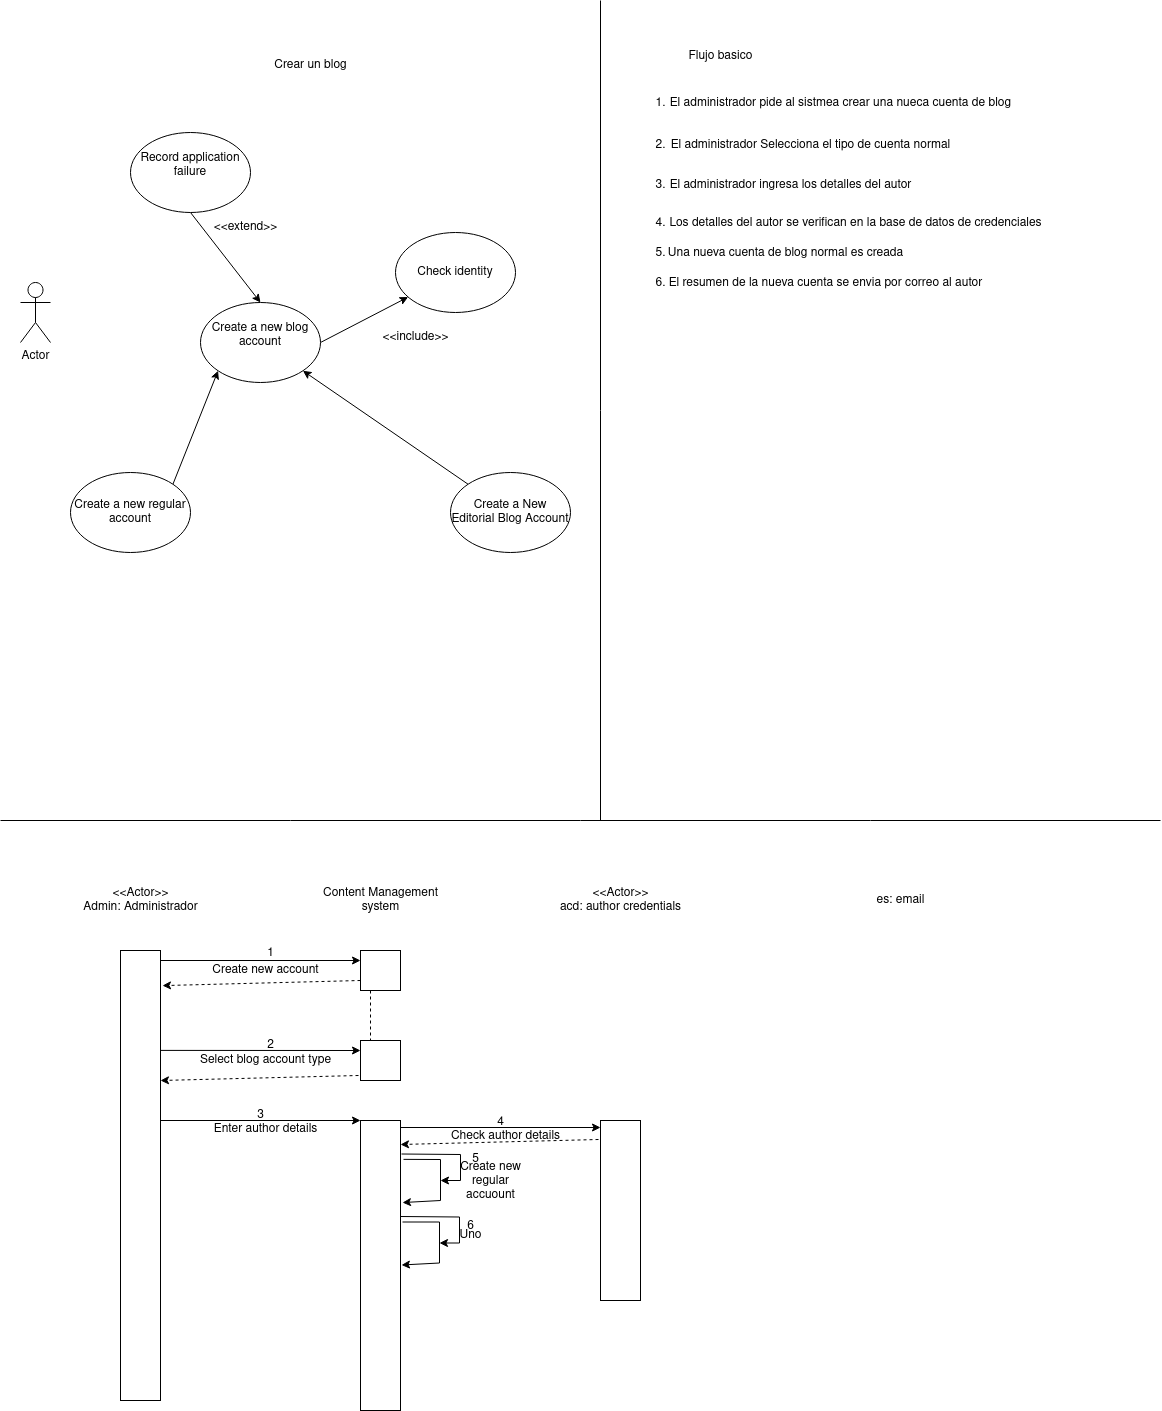

The diagram above was exported from draw.io. Its source (the exported page's mxGraphModel, read from the mxfile embedded in the PNG):
<mxGraphModel dx="1434" dy="795" grid="1" gridSize="10" guides="1" tooltips="1" connect="1" arrows="1" fold="1" page="1" pageScale="1" pageWidth="1169" pageHeight="827" math="0" shadow="0">
  <root>
    <mxCell id="0" />
    <mxCell id="1" parent="0" />
    <mxCell id="5_dwMLfKWwLBRkEVjKkB-5" value="Actor" style="shape=umlActor;verticalLabelPosition=bottom;verticalAlign=top;html=1;outlineConnect=0;" parent="1" vertex="1">
      <mxGeometry x="20" y="282" width="30" height="60" as="geometry" />
    </mxCell>
    <mxCell id="5_dwMLfKWwLBRkEVjKkB-8" style="rounded=0;orthogonalLoop=1;jettySize=auto;html=1;exitX=0.5;exitY=1;exitDx=0;exitDy=0;entryX=0.5;entryY=0;entryDx=0;entryDy=0;" parent="1" source="5_dwMLfKWwLBRkEVjKkB-6" target="5_dwMLfKWwLBRkEVjKkB-7" edge="1">
      <mxGeometry relative="1" as="geometry" />
    </mxCell>
    <mxCell id="5_dwMLfKWwLBRkEVjKkB-6" value="&lt;div&gt;Record application failure&lt;/div&gt;&lt;div&gt;&lt;br&gt;&lt;/div&gt;" style="ellipse;whiteSpace=wrap;html=1;" parent="1" vertex="1">
      <mxGeometry x="130" y="132" width="120" height="80" as="geometry" />
    </mxCell>
    <mxCell id="5_dwMLfKWwLBRkEVjKkB-11" style="rounded=0;orthogonalLoop=1;jettySize=auto;html=1;exitX=1;exitY=0.5;exitDx=0;exitDy=0;" parent="1" source="5_dwMLfKWwLBRkEVjKkB-7" target="5_dwMLfKWwLBRkEVjKkB-10" edge="1">
      <mxGeometry relative="1" as="geometry" />
    </mxCell>
    <mxCell id="5_dwMLfKWwLBRkEVjKkB-7" value="&lt;div&gt;Create a new blog account&lt;/div&gt;&lt;div&gt;&lt;br&gt;&lt;/div&gt;" style="ellipse;whiteSpace=wrap;html=1;" parent="1" vertex="1">
      <mxGeometry x="200" y="302" width="120" height="80" as="geometry" />
    </mxCell>
    <mxCell id="5_dwMLfKWwLBRkEVjKkB-9" value="&lt;div&gt;&amp;lt;&amp;lt;extend&amp;gt;&amp;gt;&lt;/div&gt;" style="text;html=1;align=center;verticalAlign=middle;resizable=0;points=[];autosize=1;strokeColor=none;fillColor=none;" parent="1" vertex="1">
      <mxGeometry x="200" y="212" width="90" height="30" as="geometry" />
    </mxCell>
    <mxCell id="5_dwMLfKWwLBRkEVjKkB-10" value="&lt;div&gt;Check identity&lt;/div&gt;" style="ellipse;whiteSpace=wrap;html=1;" parent="1" vertex="1">
      <mxGeometry x="395" y="232" width="120" height="80" as="geometry" />
    </mxCell>
    <mxCell id="5_dwMLfKWwLBRkEVjKkB-12" value="&amp;lt;&amp;lt;include&amp;gt;&amp;gt;" style="text;html=1;align=center;verticalAlign=middle;resizable=0;points=[];autosize=1;strokeColor=none;fillColor=none;" parent="1" vertex="1">
      <mxGeometry x="370" y="322" width="90" height="30" as="geometry" />
    </mxCell>
    <mxCell id="5_dwMLfKWwLBRkEVjKkB-13" value="&lt;div&gt;Crear un blog&lt;/div&gt;" style="text;html=1;align=center;verticalAlign=middle;resizable=0;points=[];autosize=1;strokeColor=none;fillColor=none;" parent="1" vertex="1">
      <mxGeometry x="260" y="50" width="100" height="30" as="geometry" />
    </mxCell>
    <mxCell id="5_dwMLfKWwLBRkEVjKkB-17" style="rounded=0;orthogonalLoop=1;jettySize=auto;html=1;exitX=1;exitY=0;exitDx=0;exitDy=0;entryX=0;entryY=1;entryDx=0;entryDy=0;" parent="1" source="5_dwMLfKWwLBRkEVjKkB-14" target="5_dwMLfKWwLBRkEVjKkB-7" edge="1">
      <mxGeometry relative="1" as="geometry" />
    </mxCell>
    <mxCell id="5_dwMLfKWwLBRkEVjKkB-14" value="Create a new regular account" style="ellipse;whiteSpace=wrap;html=1;" parent="1" vertex="1">
      <mxGeometry x="70" y="472" width="120" height="80" as="geometry" />
    </mxCell>
    <mxCell id="5_dwMLfKWwLBRkEVjKkB-18" style="rounded=0;orthogonalLoop=1;jettySize=auto;html=1;exitX=0;exitY=0;exitDx=0;exitDy=0;entryX=1;entryY=1;entryDx=0;entryDy=0;startArrow=none;startFill=0;" parent="1" source="5_dwMLfKWwLBRkEVjKkB-15" target="5_dwMLfKWwLBRkEVjKkB-7" edge="1">
      <mxGeometry relative="1" as="geometry" />
    </mxCell>
    <mxCell id="5_dwMLfKWwLBRkEVjKkB-15" value="Create a New Editorial Blog Account" style="ellipse;whiteSpace=wrap;html=1;" parent="1" vertex="1">
      <mxGeometry x="450" y="472" width="120" height="80" as="geometry" />
    </mxCell>
    <mxCell id="5_dwMLfKWwLBRkEVjKkB-20" value="" style="endArrow=none;html=1;rounded=0;" parent="1" edge="1">
      <mxGeometry width="50" height="50" relative="1" as="geometry">
        <mxPoint x="600" y="820" as="sourcePoint" />
        <mxPoint x="600" as="targetPoint" />
      </mxGeometry>
    </mxCell>
    <mxCell id="5_dwMLfKWwLBRkEVjKkB-21" value="&lt;div&gt;Flujo basico&lt;/div&gt;&lt;div&gt;&lt;br&gt;&lt;/div&gt;" style="text;html=1;align=center;verticalAlign=middle;resizable=0;points=[];autosize=1;strokeColor=none;fillColor=none;" parent="1" vertex="1">
      <mxGeometry x="675" y="43" width="90" height="40" as="geometry" />
    </mxCell>
    <mxCell id="5_dwMLfKWwLBRkEVjKkB-22" value="1." style="text;html=1;align=center;verticalAlign=middle;resizable=0;points=[];autosize=1;strokeColor=none;fillColor=none;" parent="1" vertex="1">
      <mxGeometry x="645" y="88" width="30" height="30" as="geometry" />
    </mxCell>
    <mxCell id="5_dwMLfKWwLBRkEVjKkB-23" value="El administrador pide al sistmea crear una nueca cuenta de blog" style="text;html=1;align=center;verticalAlign=middle;resizable=0;points=[];autosize=1;strokeColor=none;fillColor=none;" parent="1" vertex="1">
      <mxGeometry x="660" y="88" width="360" height="30" as="geometry" />
    </mxCell>
    <mxCell id="5_dwMLfKWwLBRkEVjKkB-24" value="2." style="text;html=1;align=center;verticalAlign=middle;resizable=0;points=[];autosize=1;strokeColor=none;fillColor=none;" parent="1" vertex="1">
      <mxGeometry x="645" y="130" width="30" height="30" as="geometry" />
    </mxCell>
    <mxCell id="5_dwMLfKWwLBRkEVjKkB-25" value="El administrador Selecciona el tipo de cuenta normal" style="text;html=1;align=center;verticalAlign=middle;resizable=0;points=[];autosize=1;strokeColor=none;fillColor=none;" parent="1" vertex="1">
      <mxGeometry x="660" y="130" width="300" height="30" as="geometry" />
    </mxCell>
    <mxCell id="5_dwMLfKWwLBRkEVjKkB-26" value="3." style="text;html=1;align=center;verticalAlign=middle;resizable=0;points=[];autosize=1;strokeColor=none;fillColor=none;" parent="1" vertex="1">
      <mxGeometry x="645" y="170" width="30" height="30" as="geometry" />
    </mxCell>
    <mxCell id="5_dwMLfKWwLBRkEVjKkB-27" value="El administrador ingresa los detalles del autor" style="text;html=1;align=center;verticalAlign=middle;resizable=0;points=[];autosize=1;strokeColor=none;fillColor=none;" parent="1" vertex="1">
      <mxGeometry x="655" y="170" width="270" height="30" as="geometry" />
    </mxCell>
    <mxCell id="5_dwMLfKWwLBRkEVjKkB-28" value="4." style="text;html=1;align=center;verticalAlign=middle;resizable=0;points=[];autosize=1;strokeColor=none;fillColor=none;" parent="1" vertex="1">
      <mxGeometry x="645" y="208" width="30" height="30" as="geometry" />
    </mxCell>
    <mxCell id="5_dwMLfKWwLBRkEVjKkB-29" value="Los detalles del autor se verifican en la base de datos de credenciales" style="text;html=1;align=center;verticalAlign=middle;resizable=0;points=[];autosize=1;strokeColor=none;fillColor=none;" parent="1" vertex="1">
      <mxGeometry x="655" y="208" width="400" height="30" as="geometry" />
    </mxCell>
    <mxCell id="5_dwMLfKWwLBRkEVjKkB-30" value="5." style="text;html=1;align=center;verticalAlign=middle;resizable=0;points=[];autosize=1;strokeColor=none;fillColor=none;" parent="1" vertex="1">
      <mxGeometry x="645" y="238" width="30" height="30" as="geometry" />
    </mxCell>
    <mxCell id="5_dwMLfKWwLBRkEVjKkB-31" value="Una nueva cuenta de blog normal es creada" style="text;html=1;align=center;verticalAlign=middle;resizable=0;points=[];autosize=1;strokeColor=none;fillColor=none;" parent="1" vertex="1">
      <mxGeometry x="655" y="238" width="260" height="30" as="geometry" />
    </mxCell>
    <mxCell id="5_dwMLfKWwLBRkEVjKkB-32" value="6." style="text;html=1;align=center;verticalAlign=middle;resizable=0;points=[];autosize=1;strokeColor=none;fillColor=none;" parent="1" vertex="1">
      <mxGeometry x="645" y="268" width="30" height="30" as="geometry" />
    </mxCell>
    <mxCell id="5_dwMLfKWwLBRkEVjKkB-33" value="El resumen de la nueva cuenta se envia por correo al autor" style="text;html=1;align=center;verticalAlign=middle;resizable=0;points=[];autosize=1;strokeColor=none;fillColor=none;" parent="1" vertex="1">
      <mxGeometry x="655" y="268" width="340" height="30" as="geometry" />
    </mxCell>
    <mxCell id="5_dwMLfKWwLBRkEVjKkB-34" value="&lt;div&gt;&amp;lt;&amp;lt;Actor&amp;gt;&amp;gt;&lt;/div&gt;&lt;div&gt;Admin: Administrador&lt;br&gt;&lt;/div&gt;" style="text;html=1;align=center;verticalAlign=middle;resizable=0;points=[];autosize=1;strokeColor=none;fillColor=none;" parent="1" vertex="1">
      <mxGeometry x="70" y="880" width="140" height="40" as="geometry" />
    </mxCell>
    <mxCell id="5_dwMLfKWwLBRkEVjKkB-35" value="" style="rounded=0;whiteSpace=wrap;html=1;" parent="1" vertex="1">
      <mxGeometry x="120" y="950" width="40" height="450" as="geometry" />
    </mxCell>
    <mxCell id="5_dwMLfKWwLBRkEVjKkB-36" value="" style="endArrow=none;html=1;rounded=0;" parent="1" edge="1">
      <mxGeometry width="50" height="50" relative="1" as="geometry">
        <mxPoint y="820" as="sourcePoint" />
        <mxPoint x="1160" y="820" as="targetPoint" />
      </mxGeometry>
    </mxCell>
    <mxCell id="5_dwMLfKWwLBRkEVjKkB-53" value="&lt;div&gt;Content Management&lt;/div&gt;&lt;div&gt;system&lt;br&gt;&lt;/div&gt;" style="text;html=1;align=center;verticalAlign=middle;resizable=0;points=[];autosize=1;strokeColor=none;fillColor=none;" parent="1" vertex="1">
      <mxGeometry x="310" y="880" width="140" height="40" as="geometry" />
    </mxCell>
    <mxCell id="5_dwMLfKWwLBRkEVjKkB-54" value="" style="rounded=0;whiteSpace=wrap;html=1;" parent="1" vertex="1">
      <mxGeometry x="360" y="950" width="40" height="40" as="geometry" />
    </mxCell>
    <mxCell id="5_dwMLfKWwLBRkEVjKkB-55" value="" style="edgeStyle=none;orthogonalLoop=1;jettySize=auto;html=1;rounded=0;entryX=0;entryY=0.25;entryDx=0;entryDy=0;" parent="1" target="5_dwMLfKWwLBRkEVjKkB-54" edge="1">
      <mxGeometry width="80" relative="1" as="geometry">
        <mxPoint x="160" y="960" as="sourcePoint" />
        <mxPoint x="240" y="960" as="targetPoint" />
        <Array as="points" />
      </mxGeometry>
    </mxCell>
    <mxCell id="5_dwMLfKWwLBRkEVjKkB-56" value="1" style="text;html=1;align=center;verticalAlign=middle;resizable=0;points=[];autosize=1;strokeColor=none;fillColor=none;" parent="1" vertex="1">
      <mxGeometry x="255" y="938" width="30" height="30" as="geometry" />
    </mxCell>
    <mxCell id="5_dwMLfKWwLBRkEVjKkB-57" value="Create new account" style="text;html=1;align=center;verticalAlign=middle;resizable=0;points=[];autosize=1;strokeColor=none;fillColor=none;" parent="1" vertex="1">
      <mxGeometry x="200" y="955" width="130" height="30" as="geometry" />
    </mxCell>
    <mxCell id="5_dwMLfKWwLBRkEVjKkB-58" value="" style="rounded=0;whiteSpace=wrap;html=1;" parent="1" vertex="1">
      <mxGeometry x="360" y="1040" width="40" height="40" as="geometry" />
    </mxCell>
    <mxCell id="5_dwMLfKWwLBRkEVjKkB-59" value="" style="edgeStyle=none;orthogonalLoop=1;jettySize=auto;html=1;rounded=0;dashed=1;entryX=1.05;entryY=0.078;entryDx=0;entryDy=0;entryPerimeter=0;exitX=0;exitY=0.75;exitDx=0;exitDy=0;" parent="1" source="5_dwMLfKWwLBRkEVjKkB-54" target="5_dwMLfKWwLBRkEVjKkB-35" edge="1">
      <mxGeometry width="80" relative="1" as="geometry">
        <mxPoint x="330" y="980" as="sourcePoint" />
        <mxPoint x="190" y="980" as="targetPoint" />
        <Array as="points" />
      </mxGeometry>
    </mxCell>
    <mxCell id="5_dwMLfKWwLBRkEVjKkB-60" value="" style="edgeStyle=none;orthogonalLoop=1;jettySize=auto;html=1;rounded=0;dashed=1;entryX=0.25;entryY=0;entryDx=0;entryDy=0;exitX=0;exitY=0.75;exitDx=0;exitDy=0;endArrow=none;endFill=0;" parent="1" target="5_dwMLfKWwLBRkEVjKkB-58" edge="1">
      <mxGeometry width="80" relative="1" as="geometry">
        <mxPoint x="370" y="990" as="sourcePoint" />
        <mxPoint x="172" y="995" as="targetPoint" />
        <Array as="points" />
      </mxGeometry>
    </mxCell>
    <mxCell id="5_dwMLfKWwLBRkEVjKkB-61" value="" style="edgeStyle=none;orthogonalLoop=1;jettySize=auto;html=1;rounded=0;exitX=1;exitY=0.222;exitDx=0;exitDy=0;exitPerimeter=0;entryX=0;entryY=0.25;entryDx=0;entryDy=0;" parent="1" source="5_dwMLfKWwLBRkEVjKkB-35" target="5_dwMLfKWwLBRkEVjKkB-58" edge="1">
      <mxGeometry width="80" relative="1" as="geometry">
        <mxPoint x="200" y="1050" as="sourcePoint" />
        <mxPoint x="280" y="1050" as="targetPoint" />
        <Array as="points" />
      </mxGeometry>
    </mxCell>
    <mxCell id="5_dwMLfKWwLBRkEVjKkB-62" value="2" style="text;html=1;align=center;verticalAlign=middle;resizable=0;points=[];autosize=1;strokeColor=none;fillColor=none;" parent="1" vertex="1">
      <mxGeometry x="255" y="1030" width="30" height="30" as="geometry" />
    </mxCell>
    <mxCell id="5_dwMLfKWwLBRkEVjKkB-63" value="Select blog account type" style="text;html=1;align=center;verticalAlign=middle;resizable=0;points=[];autosize=1;strokeColor=none;fillColor=none;" parent="1" vertex="1">
      <mxGeometry x="190" y="1045" width="150" height="30" as="geometry" />
    </mxCell>
    <mxCell id="5_dwMLfKWwLBRkEVjKkB-64" value="" style="edgeStyle=none;orthogonalLoop=1;jettySize=auto;html=1;rounded=0;dashed=1;entryX=1.05;entryY=0.078;entryDx=0;entryDy=0;entryPerimeter=0;exitX=0;exitY=0.75;exitDx=0;exitDy=0;" parent="1" edge="1">
      <mxGeometry width="80" relative="1" as="geometry">
        <mxPoint x="358" y="1075" as="sourcePoint" />
        <mxPoint x="160" y="1080" as="targetPoint" />
        <Array as="points" />
      </mxGeometry>
    </mxCell>
    <mxCell id="FdGcAsH6C01-ovCUifqO-1" value="" style="rounded=0;whiteSpace=wrap;html=1;" vertex="1" parent="1">
      <mxGeometry x="360" y="1120" width="40" height="290" as="geometry" />
    </mxCell>
    <mxCell id="FdGcAsH6C01-ovCUifqO-3" value="" style="edgeStyle=none;orthogonalLoop=1;jettySize=auto;html=1;rounded=0;exitX=1;exitY=0.222;exitDx=0;exitDy=0;exitPerimeter=0;entryX=0;entryY=0.25;entryDx=0;entryDy=0;" edge="1" parent="1">
      <mxGeometry width="80" relative="1" as="geometry">
        <mxPoint x="160" y="1120" as="sourcePoint" />
        <mxPoint x="360" y="1120" as="targetPoint" />
        <Array as="points" />
      </mxGeometry>
    </mxCell>
    <mxCell id="FdGcAsH6C01-ovCUifqO-4" value="3" style="text;html=1;align=center;verticalAlign=middle;resizable=0;points=[];autosize=1;strokeColor=none;fillColor=none;" vertex="1" parent="1">
      <mxGeometry x="245" y="1100" width="30" height="30" as="geometry" />
    </mxCell>
    <mxCell id="FdGcAsH6C01-ovCUifqO-5" value="&lt;div&gt;Enter author details&lt;/div&gt;" style="text;html=1;align=center;verticalAlign=middle;resizable=0;points=[];autosize=1;strokeColor=none;fillColor=none;" vertex="1" parent="1">
      <mxGeometry x="200" y="1114" width="130" height="30" as="geometry" />
    </mxCell>
    <mxCell id="FdGcAsH6C01-ovCUifqO-6" value="&lt;div&gt;&amp;lt;&amp;lt;Actor&amp;gt;&amp;gt;&lt;/div&gt;&lt;div&gt;acd: author credentials&lt;/div&gt;" style="text;html=1;align=center;verticalAlign=middle;resizable=0;points=[];autosize=1;strokeColor=none;fillColor=none;" vertex="1" parent="1">
      <mxGeometry x="550" y="880" width="140" height="40" as="geometry" />
    </mxCell>
    <mxCell id="FdGcAsH6C01-ovCUifqO-7" value="" style="rounded=0;whiteSpace=wrap;html=1;" vertex="1" parent="1">
      <mxGeometry x="600" y="1120" width="40" height="180" as="geometry" />
    </mxCell>
    <mxCell id="FdGcAsH6C01-ovCUifqO-9" value="" style="edgeStyle=none;orthogonalLoop=1;jettySize=auto;html=1;rounded=0;exitX=1;exitY=0.222;exitDx=0;exitDy=0;exitPerimeter=0;entryX=0;entryY=0.25;entryDx=0;entryDy=0;" edge="1" parent="1">
      <mxGeometry width="80" relative="1" as="geometry">
        <mxPoint x="400" y="1127" as="sourcePoint" />
        <mxPoint x="600" y="1127" as="targetPoint" />
        <Array as="points" />
      </mxGeometry>
    </mxCell>
    <mxCell id="FdGcAsH6C01-ovCUifqO-10" value="&lt;div&gt;4&lt;/div&gt;" style="text;html=1;align=center;verticalAlign=middle;resizable=0;points=[];autosize=1;strokeColor=none;fillColor=none;" vertex="1" parent="1">
      <mxGeometry x="485" y="1107" width="30" height="30" as="geometry" />
    </mxCell>
    <mxCell id="FdGcAsH6C01-ovCUifqO-11" value="&lt;div&gt;Check author details&lt;/div&gt;" style="text;html=1;align=center;verticalAlign=middle;resizable=0;points=[];autosize=1;strokeColor=none;fillColor=none;" vertex="1" parent="1">
      <mxGeometry x="440" y="1121" width="130" height="30" as="geometry" />
    </mxCell>
    <mxCell id="FdGcAsH6C01-ovCUifqO-12" value="" style="edgeStyle=none;orthogonalLoop=1;jettySize=auto;html=1;rounded=0;dashed=1;entryX=1.05;entryY=0.078;entryDx=0;entryDy=0;entryPerimeter=0;exitX=0;exitY=0.75;exitDx=0;exitDy=0;" edge="1" parent="1">
      <mxGeometry width="80" relative="1" as="geometry">
        <mxPoint x="598" y="1139" as="sourcePoint" />
        <mxPoint x="400" y="1144" as="targetPoint" />
        <Array as="points" />
      </mxGeometry>
    </mxCell>
    <mxCell id="FdGcAsH6C01-ovCUifqO-14" value="" style="endArrow=classic;html=1;rounded=0;exitX=1.075;exitY=0.134;exitDx=0;exitDy=0;exitPerimeter=0;entryX=1.05;entryY=0.283;entryDx=0;entryDy=0;entryPerimeter=0;" edge="1" parent="1" source="FdGcAsH6C01-ovCUifqO-1" target="FdGcAsH6C01-ovCUifqO-1">
      <mxGeometry width="50" height="50" relative="1" as="geometry">
        <mxPoint x="470" y="1310" as="sourcePoint" />
        <mxPoint x="510" y="1310" as="targetPoint" />
        <Array as="points">
          <mxPoint x="440" y="1159" />
          <mxPoint x="440" y="1200" />
        </Array>
      </mxGeometry>
    </mxCell>
    <mxCell id="FdGcAsH6C01-ovCUifqO-16" value="" style="endArrow=classic;html=1;rounded=0;exitX=1.075;exitY=0.134;exitDx=0;exitDy=0;exitPerimeter=0;" edge="1" parent="1">
      <mxGeometry width="50" height="50" relative="1" as="geometry">
        <mxPoint x="401" y="1153.5" as="sourcePoint" />
        <mxPoint x="440" y="1180" as="targetPoint" />
        <Array as="points">
          <mxPoint x="460" y="1154" />
          <mxPoint x="460" y="1180" />
        </Array>
      </mxGeometry>
    </mxCell>
    <mxCell id="FdGcAsH6C01-ovCUifqO-17" value="" style="endArrow=classic;html=1;rounded=0;exitX=1.075;exitY=0.134;exitDx=0;exitDy=0;exitPerimeter=0;entryX=1.05;entryY=0.283;entryDx=0;entryDy=0;entryPerimeter=0;" edge="1" parent="1">
      <mxGeometry width="50" height="50" relative="1" as="geometry">
        <mxPoint x="402" y="1221.5" as="sourcePoint" />
        <mxPoint x="401" y="1264.5" as="targetPoint" />
        <Array as="points">
          <mxPoint x="439" y="1221.5" />
          <mxPoint x="439" y="1262.5" />
        </Array>
      </mxGeometry>
    </mxCell>
    <mxCell id="FdGcAsH6C01-ovCUifqO-18" value="" style="endArrow=classic;html=1;rounded=0;exitX=1.075;exitY=0.134;exitDx=0;exitDy=0;exitPerimeter=0;" edge="1" parent="1">
      <mxGeometry width="50" height="50" relative="1" as="geometry">
        <mxPoint x="400" y="1216" as="sourcePoint" />
        <mxPoint x="439" y="1242.5" as="targetPoint" />
        <Array as="points">
          <mxPoint x="459" y="1216.5" />
          <mxPoint x="459" y="1242.5" />
        </Array>
      </mxGeometry>
    </mxCell>
    <mxCell id="FdGcAsH6C01-ovCUifqO-19" value="5" style="text;html=1;align=center;verticalAlign=middle;resizable=0;points=[];autosize=1;strokeColor=none;fillColor=none;" vertex="1" parent="1">
      <mxGeometry x="460" y="1144" width="30" height="30" as="geometry" />
    </mxCell>
    <mxCell id="FdGcAsH6C01-ovCUifqO-21" value="&lt;div&gt;Create new&lt;/div&gt;&lt;div&gt;regular&lt;/div&gt;&lt;div&gt;accuount&lt;br&gt;&lt;/div&gt;" style="text;html=1;align=center;verticalAlign=middle;resizable=0;points=[];autosize=1;strokeColor=none;fillColor=none;" vertex="1" parent="1">
      <mxGeometry x="450" y="1151" width="80" height="60" as="geometry" />
    </mxCell>
    <mxCell id="FdGcAsH6C01-ovCUifqO-22" value="6" style="text;html=1;align=center;verticalAlign=middle;resizable=0;points=[];autosize=1;strokeColor=none;fillColor=none;" vertex="1" parent="1">
      <mxGeometry x="455" y="1211" width="30" height="30" as="geometry" />
    </mxCell>
    <mxCell id="FdGcAsH6C01-ovCUifqO-23" value="Uno" style="text;html=1;align=center;verticalAlign=middle;resizable=0;points=[];autosize=1;strokeColor=none;fillColor=none;" vertex="1" parent="1">
      <mxGeometry x="445" y="1220" width="50" height="30" as="geometry" />
    </mxCell>
    <mxCell id="FdGcAsH6C01-ovCUifqO-24" value="&lt;div&gt;es: email&lt;/div&gt;" style="text;html=1;align=center;verticalAlign=middle;resizable=0;points=[];autosize=1;strokeColor=none;fillColor=none;" vertex="1" parent="1">
      <mxGeometry x="865" y="885" width="70" height="30" as="geometry" />
    </mxCell>
  </root>
</mxGraphModel>